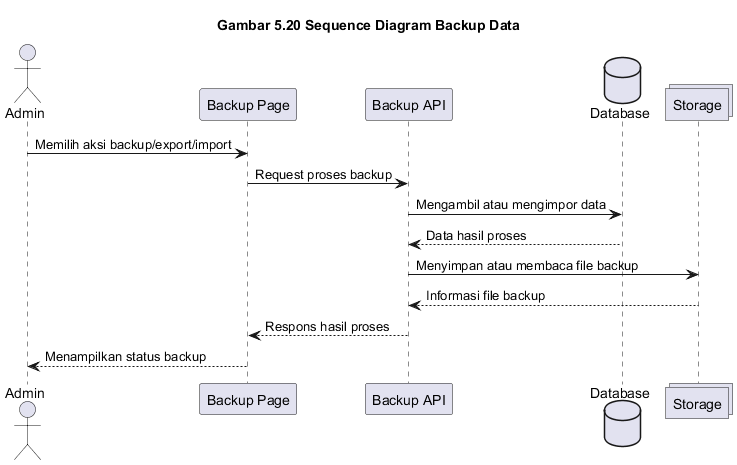

The diagram above was rendered by PlantUML. Its source (embedded in the PNG):
@startuml
title Gambar 5.20 Sequence Diagram Backup Data

actor Admin
participant "Backup Page" as BackupPage
participant "Backup API" as BackupAPI
database Database
collections Storage

Admin -> BackupPage: Memilih aksi backup/export/import
BackupPage -> BackupAPI: Request proses backup
BackupAPI -> Database: Mengambil atau mengimpor data
Database --> BackupAPI: Data hasil proses
BackupAPI -> Storage: Menyimpan atau membaca file backup
Storage --> BackupAPI: Informasi file backup
BackupAPI --> BackupPage: Respons hasil proses
BackupPage --> Admin: Menampilkan status backup

@enduml